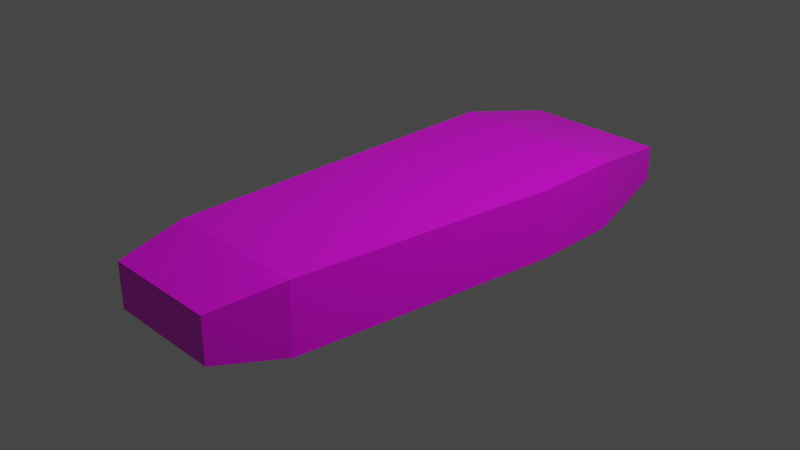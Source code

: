 # Source: untitled.blend  (saved by Blender 2.83.18; exported with 4.5.12 LTS)
import bpy
from mathutils import Matrix  # noqa: F401  (used for matrix-valued properties, if any)

bpy.ops.wm.read_factory_settings(use_empty=True)
scene = bpy.context.scene
scene.name = 'Scene'

# ---- collections
col_collection = bpy.data.collections.new('Collection'); scene.collection.children.link(col_collection)

# ---- images (referenced by path relative to the original .blend; pixels are not part of the script)
import os
ASSET_DIR = os.environ.get("B2B_ASSET_DIR", "")  # directory of the original .blend (textures are referenced by path, not embedded)
HERE = os.path.dirname(os.path.abspath(__file__))  # packed textures are extracted next to this script under _unpacked/

def load_image(name, relpath, width, height, colorspace="sRGB"):
    """Load a texture the original file referenced (path relative to the .blend, or extracted next to this script)."""
    p = next((c for c in (os.path.join(HERE, relpath), os.path.join(ASSET_DIR, relpath)) if relpath and os.path.exists(c)), "")
    if p:
        img = bpy.data.images.load(p, check_existing=True)
        img.name = name
    else:  # same state as the original file: an image datablock whose file is absent (Cycles renders it pink)
        img = bpy.data.images.new(name, width, height)
        img.source = "FILE"
        img.filepath = "//" + (relpath or name)
    img.colorspace_settings.name = colorspace
    return img
img_pictext = load_image('pictext', 'pictext.png', 1024, 1024, 'sRGB')

# ---- materials (node trees are filled in below, after node groups)
mat_picte_mat = bpy.data.materials.new('Picte_mat')
mat_picte_mat.alpha_threshold = 0.0
mat_picte_mat.use_transparent_shadow = False
mat_picte_mat.line_color = (0.0, 0.0, 0.0, 1.0)

# ---- material node trees
mat_picte_mat.use_nodes = True; mat_picte_mat.node_tree.nodes.clear()
_N = mat_picte_mat.node_tree.nodes; _L = mat_picte_mat.node_tree.links
n0 = _N.new('ShaderNodeOutputMaterial'); n0.name = 'Material Output'; n0.location = (300, 300)
n1 = _N.new('ShaderNodeBsdfPrincipled'); n1.name = 'Principled BSDF'; n1.location = (10, 300)
n1.distribution = 'GGX'
n1.subsurface_method = 'BURLEY'
n1.inputs[2].default_value = 0.4
n1.inputs[3].default_value = 1.45
n1.inputs[27].default_value = (0.0, 0.0, 0.0, 1.0)
n1.inputs[28].default_value = 1.0
n2 = _N.new('ShaderNodeTexImage'); n2.name = 'Image Texture'; n2.location = (-280, 280)
n2.image = img_pictext
_L.new(n1.outputs[0], n0.inputs[0])
_L.new(n2.outputs[0], n1.inputs[0])
n0.is_active_output = True

# ---- world
world_world = bpy.data.worlds.new('World'); scene.world = world_world
world_world.use_nodes = True; world_world.node_tree.nodes.clear()
_N = world_world.node_tree.nodes; _L = world_world.node_tree.links
n0 = _N.new('ShaderNodeOutputWorld'); n0.name = 'World Output'; n0.location = (300, 300)
n1 = _N.new('ShaderNodeBackground'); n1.name = 'Background'; n1.location = (10, 300)
n1.inputs[0].default_value = (0.05088, 0.05088, 0.05088, 1.0)
_L.new(n1.outputs[0], n0.inputs[0])
n0.is_active_output = True
world_world.color = (0.05088, 0.05088, 0.05088)
world_world.use_sun_shadow = False
world_world.sun_shadow_jitter_overblur = 0.0

# ---- cameras
cam_camera = bpy.data.cameras.new('Camera')
cam_camera.clip_end = 100.0
cam_camera.ortho_scale = 7.314

# ---- lights
light_light = bpy.data.lights.new('Light', 'POINT')
light_light.transmission_factor = 0.0
light_light.energy = 1000.0
light_light.shadow_soft_size = 0.1
light_light.shadow_maximum_resolution = 0.006
light_light.use_absolute_resolution = True

# ---- meshes
me_cube = bpy.data.meshes.new('Cube')
me_cube.from_pydata([(1.093, 0.6568, 1.0), (1.093, 0.6568, -1.0), (0.7982, -0.6643, 1.0), (0.7982, -0.6643, -1.0), (-0.9066, 0.6568, 1.0), (-0.9066, 0.6568, -1.0), (-0.8158, -0.6643, 1.0), (-0.8158, -0.6643, -1.0), (-0.732, -0.9114, -0.6417), (-0.732, -0.9114, 0.6417), (0.5665, -0.9114, 0.6417), (0.5665, -0.9114, -0.6417), (0.898, 0.9962, -0.5071), (-0.7111, 0.9962, -0.5071), (0.898, 0.9962, 0.5071), (-0.7111, 0.9962, 0.5071), (-0.8846, 0.3265, -1.0), (1.115, 0.3265, 1.0), (-0.8846, 0.3265, 1.0), (1.115, 0.3265, -1.0)], [], [(17, 18, 6, 2), (6, 7, 8, 9), (16, 18, 4, 5), (16, 19, 3, 7), (19, 17, 2, 3), (5, 4, 15, 13), (11, 10, 9, 8), (7, 3, 11, 8), (2, 6, 9, 10), (3, 2, 10, 11), (13, 15, 14, 12), (1, 5, 13, 12), (4, 0, 14, 15), (0, 1, 12, 14), (1, 0, 17, 19), (5, 1, 19, 16), (7, 6, 18, 16), (0, 4, 18, 17)])
_uv = me_cube.uv_layers.new(name='UVMap')
_uv.uv.foreach_set('vector', [0.625, 0.5816, 0.875, 0.5816, 0.875, 0.75, 0.625, 0.75, 0.625, 0.0, 0.375, 0.0, 0.375, 0.0, 0.625, 0.0, 0.375, 0.1684, 0.625, 0.1684, 0.625, 0.25, 0.375, 0.25, 0.125, 0.5816, 0.375, 0.5816, 0.375, 0.75, 0.125, 0.75, 0.375, 0.5816, 0.625, 0.5816, 0.625, 0.75, 0.375, 0.75, 0.375, 0.25, 0.625, 0.25, 0.625, 0.25, 0.375, 0.25, 0.375, 0.75, 0.625, 0.75, 0.625, 1.0, 0.375, 1.0, 0.125, 0.75, 0.375, 0.75, 0.375, 0.75, 0.125, 0.75, 0.625, 0.75, 0.875, 0.75, 0.875, 0.75, 0.625, 0.75, 0.375, 0.75, 0.625, 0.75, 0.625, 0.75, 0.375, 0.75, 0.375, 0.25, 0.625, 0.25, 0.625, 0.5, 0.375, 0.5, 0.375, 0.5, 0.125, 0.5, 0.125, 0.5, 0.375, 0.5, 0.875, 0.5, 0.625, 0.5, 0.625, 0.5, 0.875, 0.5, 0.625, 0.5, 0.375, 0.5, 0.375, 0.5, 0.625, 0.5, 0.375, 0.5, 0.625, 0.5, 0.625, 0.5816, 0.375, 0.5816, 0.125, 0.5, 0.375, 0.5, 0.375, 0.5816, 0.125, 0.5816, 0.375, 0.0, 0.625, 0.0, 0.625, 0.1684, 0.375, 0.1684, 0.625, 0.5, 0.875, 0.5, 0.875, 0.5816, 0.625, 0.5816])
me_cube.materials.append(mat_picte_mat)
me_cube.use_remesh_preserve_volume = False
me_cube.use_remesh_preserve_attributes = False
me_cube.use_mirror_vertex_groups = False
me_cube.update()

# ---- objects
ob_cube = bpy.data.objects.new('Cube', me_cube)
ob_light = bpy.data.objects.new('Light', light_light)
ob_camera = bpy.data.objects.new('Camera', cam_camera)

# ---- transforms, parenting, visibility, modifiers, constraints
ob_cube.location = (0.0, 0.0, 0.0)
ob_cube.scale = (1.0, 3.033, 0.3886)
ob_cube.lock_rotations_4d = False
ob_cube.empty_display_type = 'ARROWS'
ob_cube.lineart.crease_threshold = 0.0
ob_light.location = (4.076, 1.005, 5.904)
ob_light.rotation_euler = (0.6503, 0.05522, 1.866)
ob_light.lock_rotations_4d = False
ob_light.empty_display_type = 'ARROWS'
ob_light.color = (0.0, 0.0, 0.0, 0.0)
ob_light.lineart.crease_threshold = 0.0
ob_camera.location = (7.359, -6.926, 4.958)
ob_camera.rotation_euler = (1.109, 0.0, 0.8149)
ob_camera.lock_rotations_4d = False
ob_camera.empty_display_type = 'ARROWS'
ob_camera.color = (0.0, 0.0, 0.0, 0.0)
ob_camera.display_type = 'WIRE'
ob_camera.lineart.crease_threshold = 0.0

# ---- collection membership
col_collection.objects.link(ob_cube)
col_collection.objects.link(ob_light)
col_collection.objects.link(ob_camera)

# ---- scene / render settings (as saved in the file)
scene.camera = ob_camera
scene.frame_start = 1; scene.frame_end = 250; scene.frame_set(1)
scene.render.engine = 'BLENDER_EEVEE_NEXT'
scene.cycles.use_denoising = False
scene.cycles.samples = 128
scene.cycles.sampling_pattern = 'TABULATED_SOBOL'
scene.cycles.use_adaptive_sampling = False
scene.cycles.use_light_tree = False
scene.view_settings.view_transform = 'Filmic'
bpy.context.view_layer.update()
